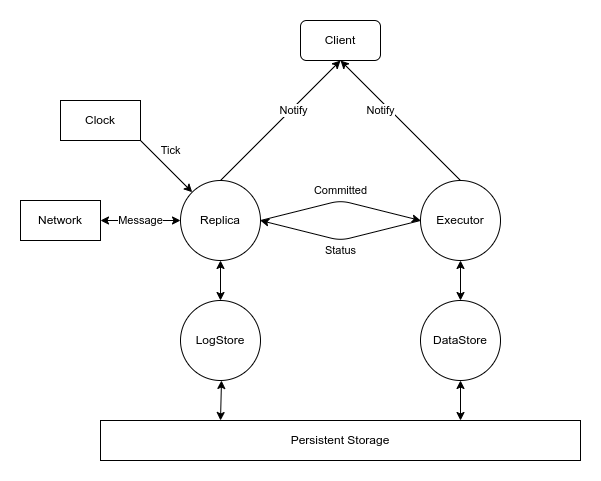

The diagram above was exported from draw.io. Its source (the exported page's mxGraphModel, read from the mxfile embedded in the PNG):
<mxGraphModel dx="785" dy="649" grid="1" gridSize="10" guides="1" tooltips="1" connect="1" arrows="1" fold="1" page="1" pageScale="1" pageWidth="827" pageHeight="1169" background="#FFFFFF" math="0" shadow="0">
  <root>
    <mxCell id="0" />
    <mxCell id="1" parent="0" />
    <mxCell id="2" value="Persistent Storage" style="rounded=0;whiteSpace=wrap;html=1;" parent="1" vertex="1">
      <mxGeometry x="120" y="400" width="480" height="40" as="geometry" />
    </mxCell>
    <mxCell id="11" style="edgeStyle=none;html=1;entryX=0.25;entryY=0;entryDx=0;entryDy=0;startArrow=classic;startFill=1;" parent="1" source="3" target="2" edge="1">
      <mxGeometry relative="1" as="geometry" />
    </mxCell>
    <mxCell id="3" value="LogStore" style="ellipse;whiteSpace=wrap;html=1;aspect=fixed;" parent="1" vertex="1">
      <mxGeometry x="200" y="280" width="80" height="80" as="geometry" />
    </mxCell>
    <mxCell id="12" style="edgeStyle=none;html=1;entryX=0.75;entryY=0;entryDx=0;entryDy=0;startArrow=classic;startFill=1;" parent="1" source="4" target="2" edge="1">
      <mxGeometry relative="1" as="geometry" />
    </mxCell>
    <mxCell id="4" value="DataStore" style="ellipse;whiteSpace=wrap;html=1;aspect=fixed;" parent="1" vertex="1">
      <mxGeometry x="440" y="280" width="80" height="80" as="geometry" />
    </mxCell>
    <mxCell id="14" style="edgeStyle=none;html=1;entryX=0.5;entryY=0;entryDx=0;entryDy=0;startArrow=classic;startFill=1;" parent="1" source="13" target="3" edge="1">
      <mxGeometry relative="1" as="geometry" />
    </mxCell>
    <mxCell id="39" value="Notify" style="edgeStyle=none;html=1;startArrow=none;startFill=0;exitX=0.5;exitY=0;exitDx=0;exitDy=0;entryX=0.5;entryY=1;entryDx=0;entryDy=0;" parent="1" source="13" target="57" edge="1">
      <mxGeometry x="0.1846" y="-2" relative="1" as="geometry">
        <mxPoint x="240" y="40" as="targetPoint" />
        <mxPoint as="offset" />
      </mxGeometry>
    </mxCell>
    <mxCell id="52" value="Committed" style="edgeStyle=none;html=1;exitX=1;exitY=0.5;exitDx=0;exitDy=0;startArrow=none;startFill=0;entryX=0;entryY=0.5;entryDx=0;entryDy=0;" parent="1" source="13" target="15" edge="1">
      <mxGeometry y="10" relative="1" as="geometry">
        <Array as="points">
          <mxPoint x="360" y="180" />
        </Array>
        <mxPoint x="-2" as="offset" />
      </mxGeometry>
    </mxCell>
    <mxCell id="60" value="Message" style="edgeStyle=none;html=1;exitX=0;exitY=0.5;exitDx=0;exitDy=0;entryX=1;entryY=0.5;entryDx=0;entryDy=0;startArrow=classic;startFill=1;" parent="1" source="13" target="58" edge="1">
      <mxGeometry relative="1" as="geometry" />
    </mxCell>
    <mxCell id="13" value="Replica" style="ellipse;whiteSpace=wrap;html=1;aspect=fixed;" parent="1" vertex="1">
      <mxGeometry x="200" y="160" width="80" height="80" as="geometry" />
    </mxCell>
    <mxCell id="16" style="edgeStyle=none;html=1;entryX=0.5;entryY=0;entryDx=0;entryDy=0;startArrow=classic;startFill=1;" parent="1" source="15" target="4" edge="1">
      <mxGeometry relative="1" as="geometry" />
    </mxCell>
    <mxCell id="35" value="Notify" style="edgeStyle=none;html=1;startArrow=none;startFill=0;exitX=0.5;exitY=0;exitDx=0;exitDy=0;entryX=0.5;entryY=1;entryDx=0;entryDy=0;" parent="1" source="15" target="57" edge="1">
      <mxGeometry x="0.25" y="7" relative="1" as="geometry">
        <mxPoint x="480" y="40" as="targetPoint" />
        <mxPoint as="offset" />
      </mxGeometry>
    </mxCell>
    <mxCell id="51" value="Status" style="edgeStyle=none;html=1;exitX=0;exitY=0.5;exitDx=0;exitDy=0;entryX=1;entryY=0.5;entryDx=0;entryDy=0;startArrow=none;startFill=0;" parent="1" source="15" target="13" edge="1">
      <mxGeometry y="10" relative="1" as="geometry">
        <Array as="points">
          <mxPoint x="360" y="220" />
        </Array>
        <mxPoint x="2" as="offset" />
      </mxGeometry>
    </mxCell>
    <mxCell id="15" value="Executor" style="ellipse;whiteSpace=wrap;html=1;aspect=fixed;" parent="1" vertex="1">
      <mxGeometry x="440" y="160" width="80" height="80" as="geometry" />
    </mxCell>
    <mxCell id="24" value="Tick" style="edgeStyle=none;html=1;startArrow=none;startFill=0;entryX=0;entryY=0;entryDx=0;entryDy=0;exitX=1;exitY=1;exitDx=0;exitDy=0;" parent="1" source="59" target="13" edge="1">
      <mxGeometry x="-0.2265" y="14" relative="1" as="geometry">
        <mxPoint x="80" y="240" as="sourcePoint" />
        <mxPoint x="212" y="228" as="targetPoint" />
        <mxPoint as="offset" />
      </mxGeometry>
    </mxCell>
    <mxCell id="57" value="Client" style="rounded=1;whiteSpace=wrap;html=1;" parent="1" vertex="1">
      <mxGeometry x="320" width="80" height="40" as="geometry" />
    </mxCell>
    <mxCell id="58" value="Network" style="rounded=0;whiteSpace=wrap;html=1;" parent="1" vertex="1">
      <mxGeometry x="40" y="180" width="80" height="40" as="geometry" />
    </mxCell>
    <mxCell id="59" value="Clock" style="rounded=0;whiteSpace=wrap;html=1;" parent="1" vertex="1">
      <mxGeometry x="80" y="80" width="80" height="40" as="geometry" />
    </mxCell>
  </root>
</mxGraphModel>